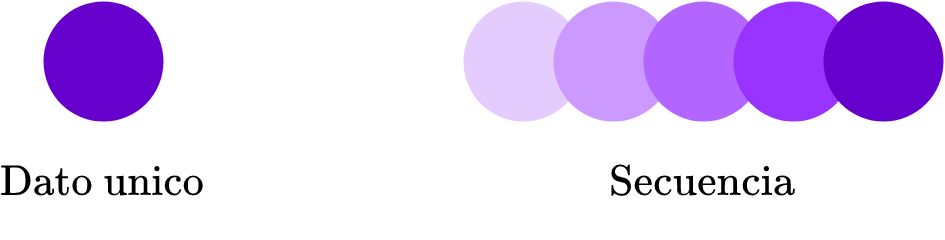

The diagram above was exported from draw.io. Its source (the exported page's mxGraphModel, read from the mxfile embedded in the PNG):
<mxGraphModel dx="634" dy="332" grid="1" gridSize="10" guides="1" tooltips="1" connect="1" arrows="1" fold="1" page="1" pageScale="1" pageWidth="850" pageHeight="1100" math="1" shadow="0">
  <root>
    <mxCell id="0" />
    <mxCell id="1" parent="0" />
    <mxCell id="9fwJTAgf08aywJNYkMAl-1" value="" style="ellipse;whiteSpace=wrap;html=1;aspect=fixed;strokeColor=none;fillColor=#6600CC;" vertex="1" parent="1">
      <mxGeometry x="340" y="240" width="40" height="40" as="geometry" />
    </mxCell>
    <mxCell id="9fwJTAgf08aywJNYkMAl-2" value="" style="ellipse;whiteSpace=wrap;html=1;aspect=fixed;strokeColor=none;fillColor=#E5CCFF;" vertex="1" parent="1">
      <mxGeometry x="480" y="240" width="40" height="40" as="geometry" />
    </mxCell>
    <mxCell id="9fwJTAgf08aywJNYkMAl-3" value="" style="ellipse;whiteSpace=wrap;html=1;aspect=fixed;fillColor=#CC99FF;strokeColor=none;" vertex="1" parent="1">
      <mxGeometry x="510" y="240" width="40" height="40" as="geometry" />
    </mxCell>
    <mxCell id="9fwJTAgf08aywJNYkMAl-4" value="" style="ellipse;whiteSpace=wrap;html=1;aspect=fixed;strokeColor=none;fillColor=#B266FF;" vertex="1" parent="1">
      <mxGeometry x="540" y="240" width="40" height="40" as="geometry" />
    </mxCell>
    <mxCell id="9fwJTAgf08aywJNYkMAl-5" value="" style="ellipse;whiteSpace=wrap;html=1;aspect=fixed;fillColor=#9933FF;strokeColor=none;" vertex="1" parent="1">
      <mxGeometry x="570" y="240" width="40" height="40" as="geometry" />
    </mxCell>
    <mxCell id="9fwJTAgf08aywJNYkMAl-6" value="" style="ellipse;whiteSpace=wrap;html=1;aspect=fixed;strokeColor=none;fillColor=#6600CC;" vertex="1" parent="1">
      <mxGeometry x="600" y="240" width="40" height="40" as="geometry" />
    </mxCell>
    <mxCell id="9fwJTAgf08aywJNYkMAl-7" value="$$\text{Dato unico}$$" style="text;html=1;strokeColor=none;fillColor=none;align=center;verticalAlign=middle;whiteSpace=wrap;rounded=0;" vertex="1" parent="1">
      <mxGeometry x="340" y="290" width="40" height="20" as="geometry" />
    </mxCell>
    <mxCell id="9fwJTAgf08aywJNYkMAl-8" value="$$\text{Secuencia}$$" style="text;html=1;strokeColor=none;fillColor=none;align=center;verticalAlign=middle;whiteSpace=wrap;rounded=0;" vertex="1" parent="1">
      <mxGeometry x="540" y="290" width="40" height="20" as="geometry" />
    </mxCell>
  </root>
</mxGraphModel>